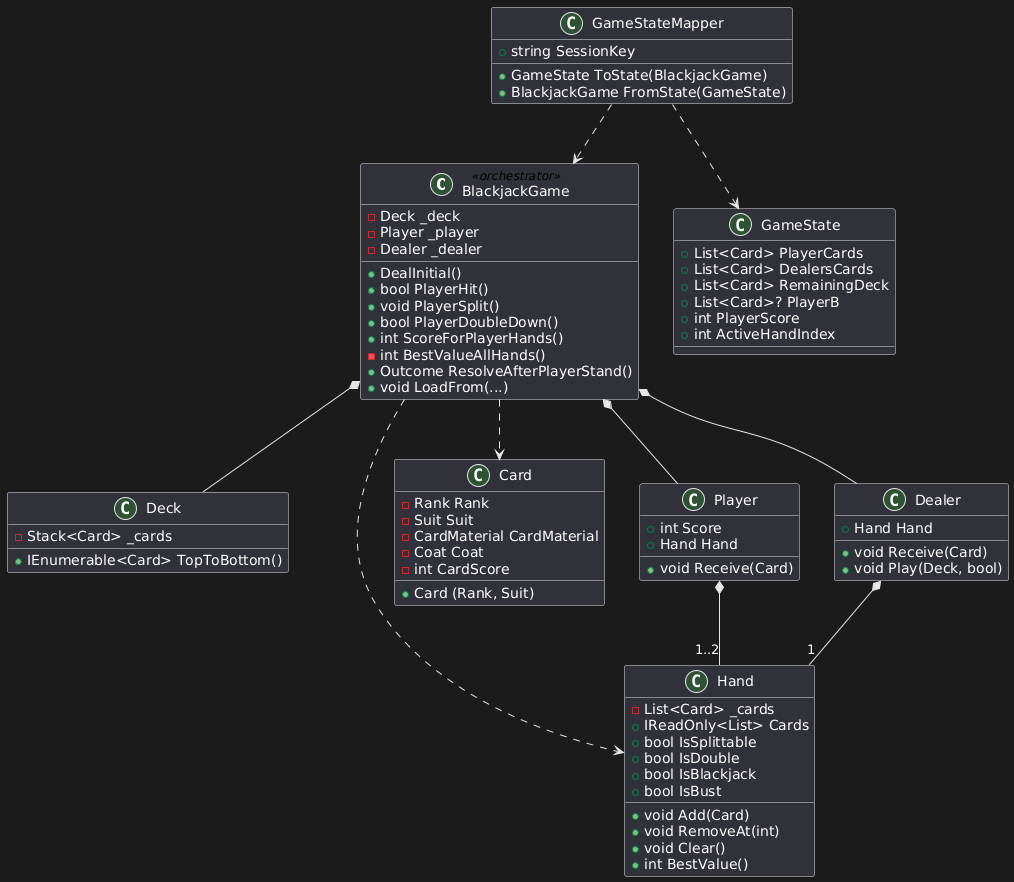

The diagram above was rendered by PlantUML. Its source (embedded in the PNG):
@startuml
class BlackjackGame <<orchestrator>> {
  - Deck _deck
  - Player _player
  - Dealer _dealer
  + DealInitial()
  + bool PlayerHit()
  + void PlayerSplit()
  + bool PlayerDoubleDown()
  + int ScoreForPlayerHands()
  - int BestValueAllHands()
  + Outcome ResolveAfterPlayerStand()
  + void LoadFrom(...)
}

class Deck{
    -Stack<Card> _cards
    +IEnumerable<Card> TopToBottom()
}

class Hand {
    -List<Card> _cards
    +IReadOnly<List> Cards
    +bool IsSplittable
    +bool IsDouble
    +bool IsBlackjack
    +bool IsBust
    +void Add(Card)
    +void RemoveAt(int)
    +void Clear()
    +int BestValue()
}

class Card{
    -Rank Rank
    -Suit Suit
    -CardMaterial CardMaterial
    -Coat Coat
    -int CardScore
    +Card (Rank, Suit)
}

class Player{
    +int Score
    +Hand Hand
    +void Receive(Card)
}

class Dealer{
    +Hand Hand
    +void Receive(Card)
    +void Play(Deck, bool)
}

class GameState{
    +List<Card> PlayerCards
    +List<Card> DealersCards
    +List<Card> RemainingDeck
    +List<Card>? PlayerB
    +int PlayerScore
    +int ActiveHandIndex
}

class GameStateMapper{
    +string SessionKey
    +GameState ToState(BlackjackGame)
    +BlackjackGame FromState(GameState)
}

BlackjackGame *-- Deck
BlackjackGame *-- Player
BlackjackGame *-- Dealer

Player *-- "1..2" Hand
Dealer *-- "1" Hand

BlackjackGame ..> Hand
BlackjackGame ..> Card
GameStateMapper ..> BlackjackGame
GameStateMapper ..> GameState
@enduml